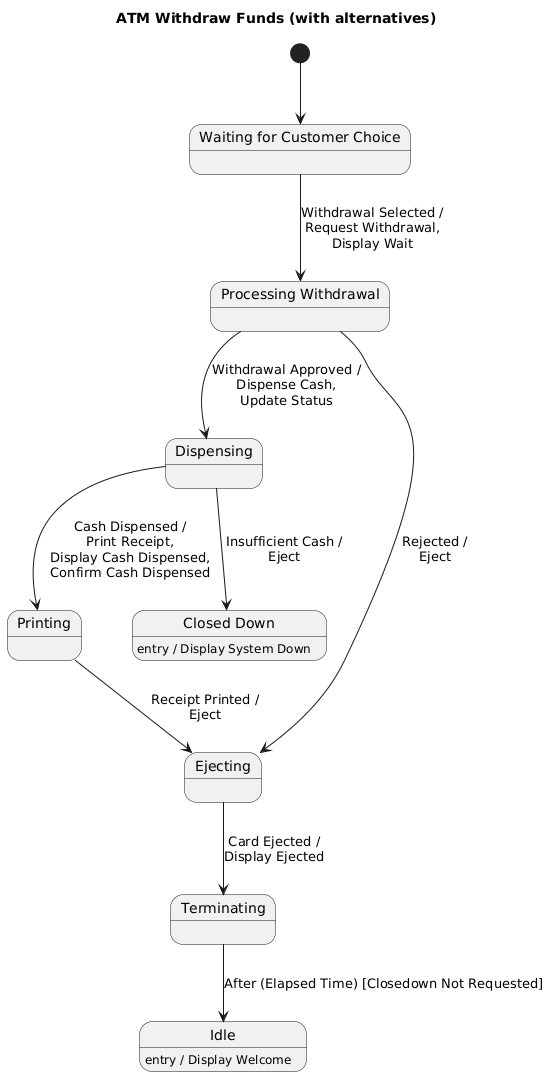

The diagram above was rendered by PlantUML. Its source (embedded in the PNG):
@startuml
title ATM Withdraw Funds (with alternatives)

[*] --> WaitingForChoice

state Idle
Idle : entry / Display Welcome

state "Waiting for Customer Choice" as WaitingForChoice
state "Processing Withdrawal" as ProcessingWithdrawal
state Dispensing
state Printing
state Ejecting
state Terminating
state "Closed Down" as ClosedDown

WaitingForChoice --> ProcessingWithdrawal : Withdrawal Selected /\nRequest Withdrawal,\nDisplay Wait

ProcessingWithdrawal --> Dispensing : Withdrawal Approved /\nDispense Cash,\nUpdate Status
Dispensing --> Printing : Cash Dispensed /\nPrint Receipt,\nDisplay Cash Dispensed,\nConfirm Cash Dispensed
Printing --> Ejecting : Receipt Printed /\nEject
Ejecting --> Terminating : Card Ejected /\nDisplay Ejected
Terminating --> Idle : After (Elapsed Time) [Closedown Not Requested]

ProcessingWithdrawal --> Ejecting : Rejected /\nEject
Dispensing --> ClosedDown : Insufficient Cash /\nEject

ClosedDown : entry / Display System Down
@enduml